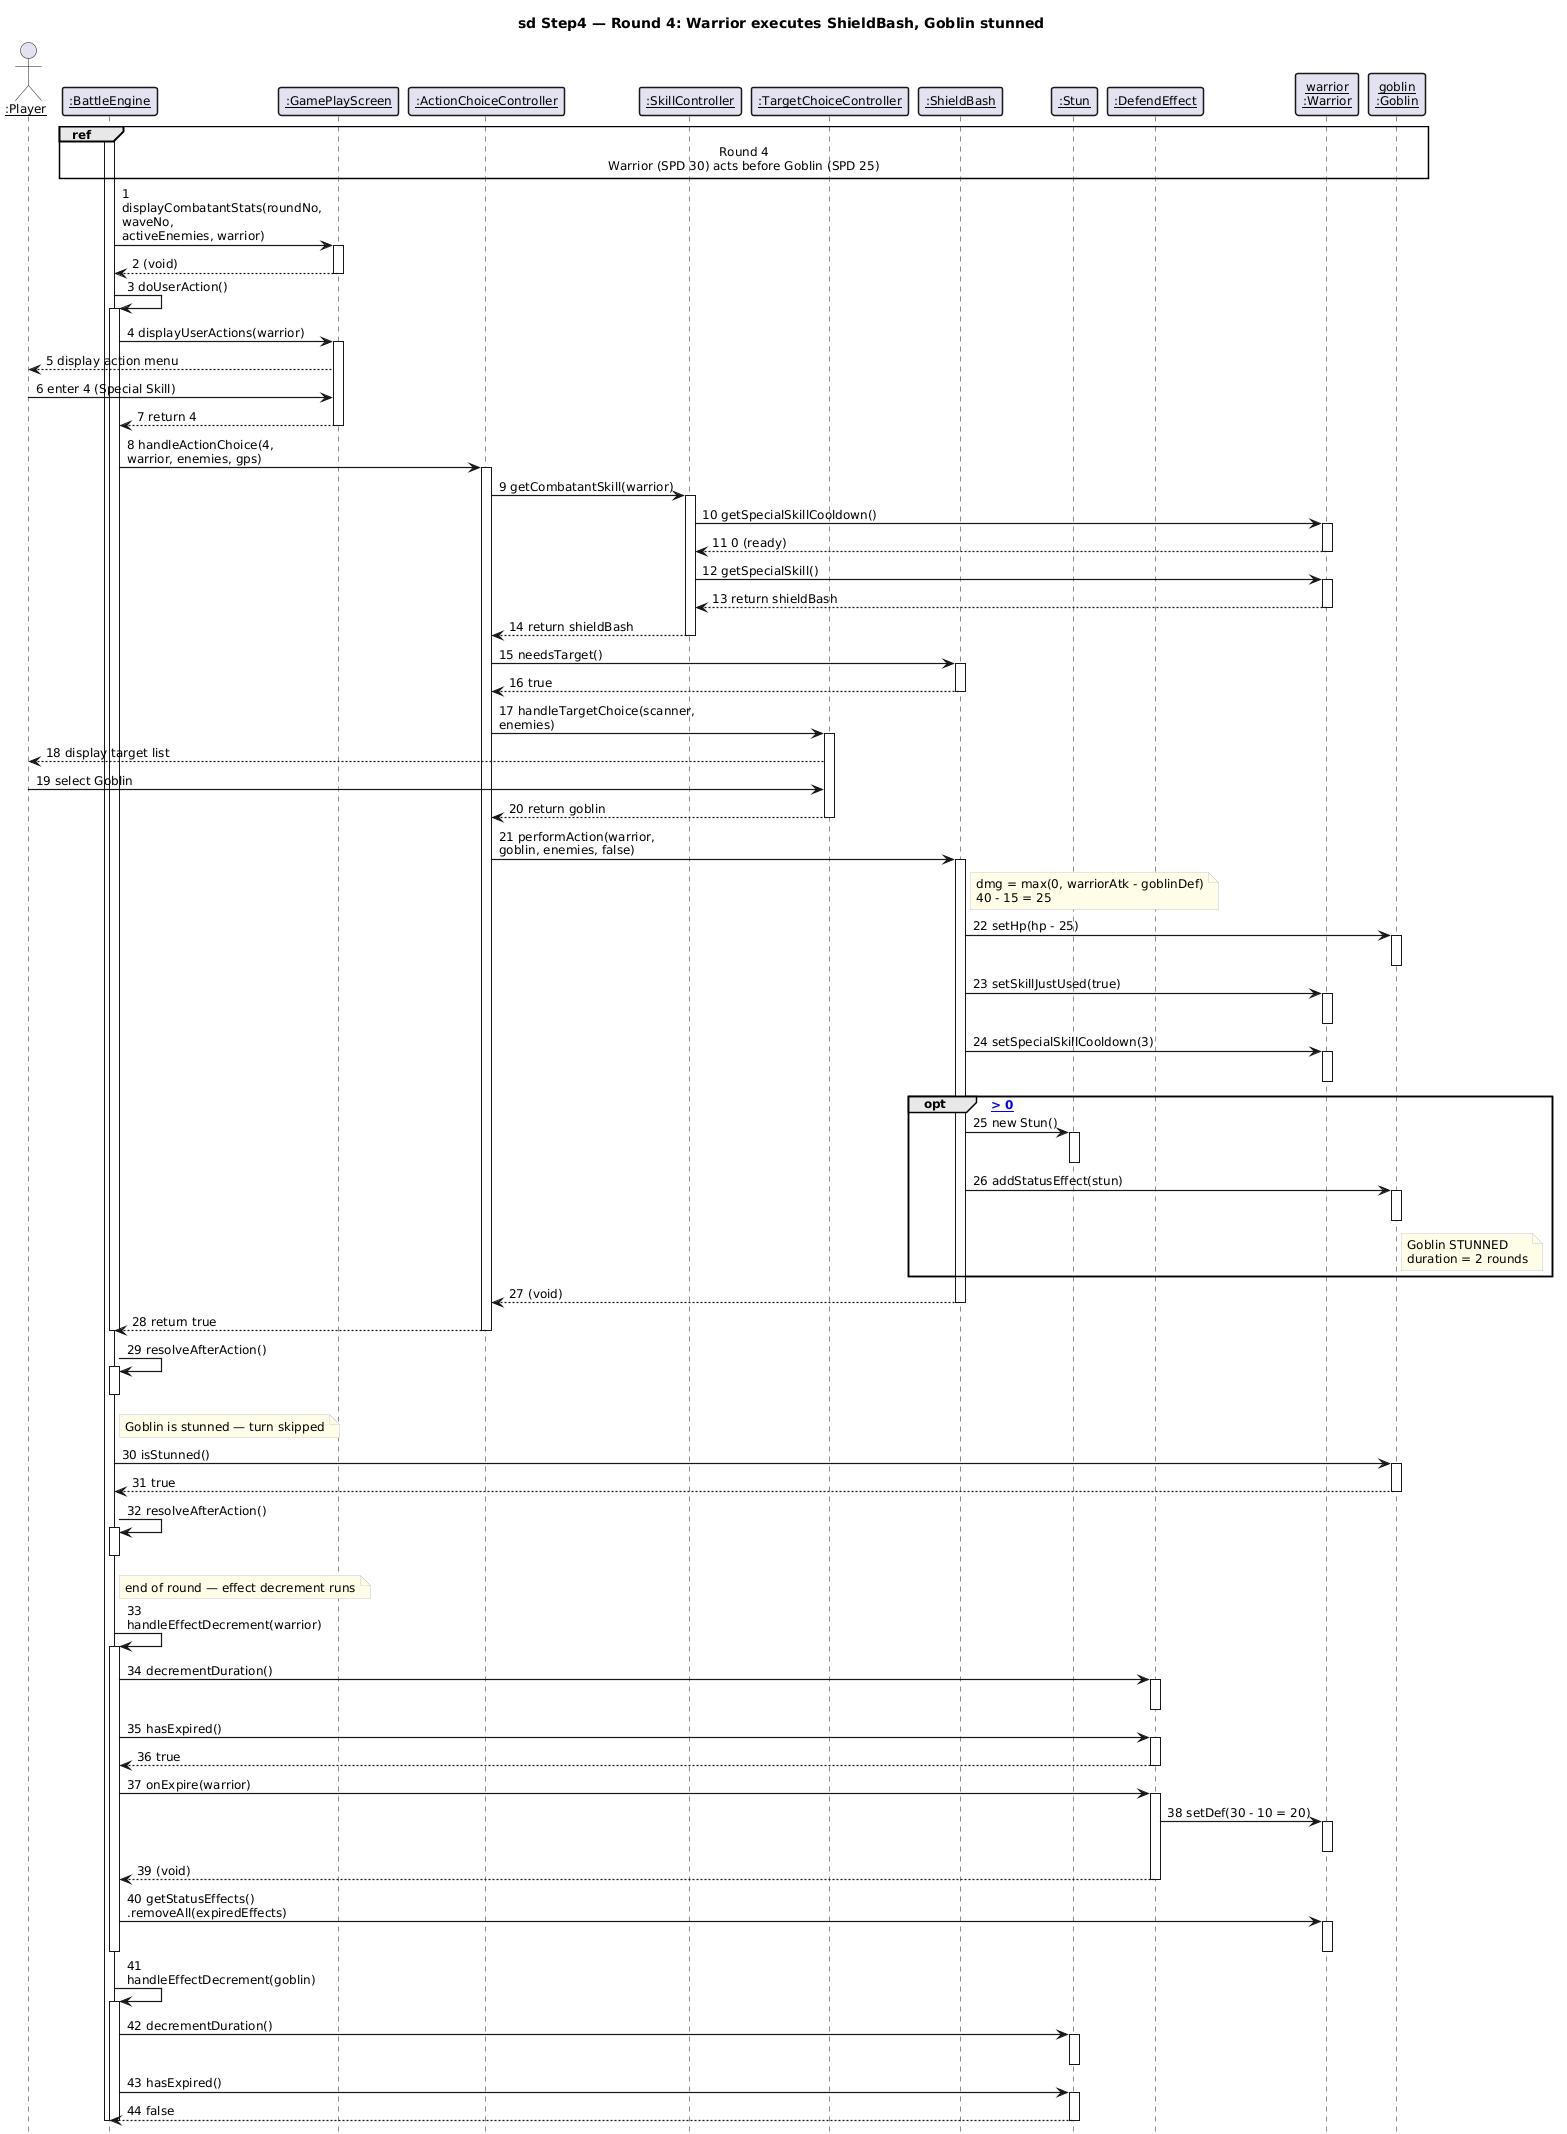

The diagram above was rendered by PlantUML. Its source (embedded in the PNG):
@startuml
skinparam sequenceMessageAlign left
skinparam responseMessageBelowArrow true
skinparam maxMessageSize 200
skinparam sequenceGroupBorderThickness 1.5
skinparam sequenceLifeLineBorderThickness 1.5
skinparam sequenceArrowThickness 1.2
skinparam sequenceParticipantBorderThickness 1.5
skinparam defaultFontSize 12
skinparam NoteBackgroundColor #FFFDE7
skinparam NoteBorderColor #CCCCCC
skinparam sequenceParticipant underline
hide footbox

title sd Step4 — Round 4: Warrior executes ShieldBash, Goblin stunned

actor ":Player" as Player
participant ":BattleEngine" as BE
participant ":GamePlayScreen" as GPS
participant ":ActionChoiceController" as ACC
participant ":SkillController" as SC
participant ":TargetChoiceController" as TCC
participant ":ShieldBash" as SB
participant ":Stun" as ST
participant ":DefendEffect" as DEFE
participant "warrior\n:Warrior" as W
participant "goblin\n:Goblin" as G

ref over BE, G : Round 4\nWarrior (SPD 30) acts before Goblin (SPD 25)

activate BE
BE -> GPS : 1 displayCombatantStats(roundNo, waveNo,\nactiveEnemies, warrior)
activate GPS
GPS --> BE : 2 (void)
deactivate GPS

BE -> BE : 3 doUserAction()
activate BE
BE -> GPS : 4 displayUserActions(warrior)
activate GPS
GPS --> Player : 5 display action menu
Player -> GPS : 6 enter 4 (Special Skill)
GPS --> BE : 7 return 4
deactivate GPS
BE -> ACC : 8 handleActionChoice(4,\nwarrior, enemies, gps)
activate ACC
ACC -> SC : 9 getCombatantSkill(warrior)
activate SC
SC -> W : 10 getSpecialSkillCooldown()
activate W
W --> SC : 11 0 (ready)
deactivate W
SC -> W : 12 getSpecialSkill()
activate W
W --> SC : 13 return shieldBash
deactivate W
SC --> ACC : 14 return shieldBash
deactivate SC
ACC -> SB : 15 needsTarget()
activate SB
SB --> ACC : 16 true
deactivate SB
ACC -> TCC : 17 handleTargetChoice(scanner, enemies)
activate TCC
TCC --> Player : 18 display target list
Player -> TCC : 19 select Goblin
TCC --> ACC : 20 return goblin
deactivate TCC
ACC -> SB : 21 performAction(warrior,\ngoblin, enemies, false)
activate SB
note right of SB
  dmg = max(0, warriorAtk - goblinDef)
  40 - 15 = 25
end note
SB -> G : 22 setHp(hp - 25)
activate G
deactivate G
SB -> W : 23 setSkillJustUsed(true)
activate W
deactivate W
SB -> W : 24 setSpecialSkillCooldown(3)
activate W
deactivate W
opt [goblin.getHp() > 0]
  SB -> ST : 25 new Stun()
  activate ST
  deactivate ST
  SB -> G : 26 addStatusEffect(stun)
  activate G
  note right of G
    Goblin STUNNED
    duration = 2 rounds
  end note
  deactivate G
end
SB --> ACC : 27 (void)
deactivate SB
ACC --> BE : 28 return true
deactivate ACC
deactivate BE

BE -> BE : 29 resolveAfterAction()
activate BE
deactivate BE

note right of BE : Goblin is stunned — turn skipped
BE -> G : 30 isStunned()
activate G
G --> BE : 31 true
deactivate G

BE -> BE : 32 resolveAfterAction()
activate BE
deactivate BE

note right of BE : end of round — effect decrement runs
BE -> BE : 33 handleEffectDecrement(warrior)
activate BE
BE -> DEFE : 34 decrementDuration()
activate DEFE
deactivate DEFE
BE -> DEFE : 35 hasExpired()
activate DEFE
DEFE --> BE : 36 true
deactivate DEFE
BE -> DEFE : 37 onExpire(warrior)
activate DEFE
DEFE -> W : 38 setDef(30 - 10 = 20)
activate W
deactivate W
DEFE --> BE : 39 (void)
deactivate DEFE
BE -> W : 40 getStatusEffects()\n.removeAll(expiredEffects)
activate W
deactivate W
deactivate BE

BE -> BE : 41 handleEffectDecrement(goblin)
activate BE
BE -> ST : 42 decrementDuration()
activate ST
deactivate ST
BE -> ST : 43 hasExpired()
activate ST
ST --> BE : 44 false
deactivate ST
deactivate BE

deactivate BE
@enduml